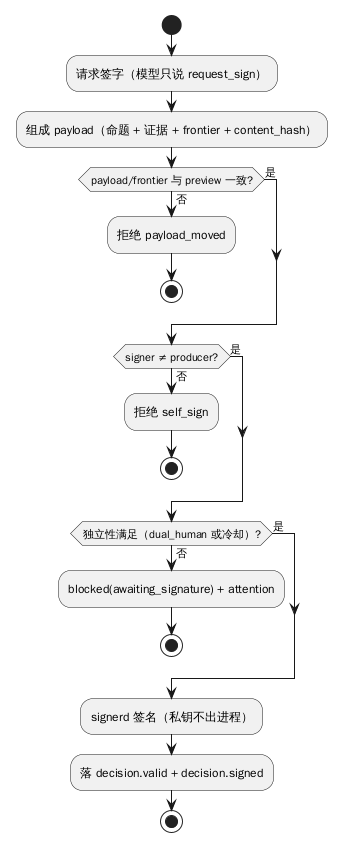

The diagram above was rendered by PlantUML. Its source (embedded in the PNG):
@startuml
start
:请求签字（模型只说 request_sign）;
:组成 payload（命题 + 证据 + frontier + content_hash）;
if (payload/frontier 与 preview 一致?) then (否)
  :拒绝 payload_moved;
  stop
else (是)
endif
if (signer ≠ producer?) then (否)
  :拒绝 self_sign;
  stop
else (是)
endif
if (独立性满足（dual_human 或冷却）?) then (否)
  :blocked(awaiting_signature) + attention;
  stop
else (是)
endif
:signerd 签名（私钥不出进程）;
:落 decision.valid + decision.signed;
stop
@enduml